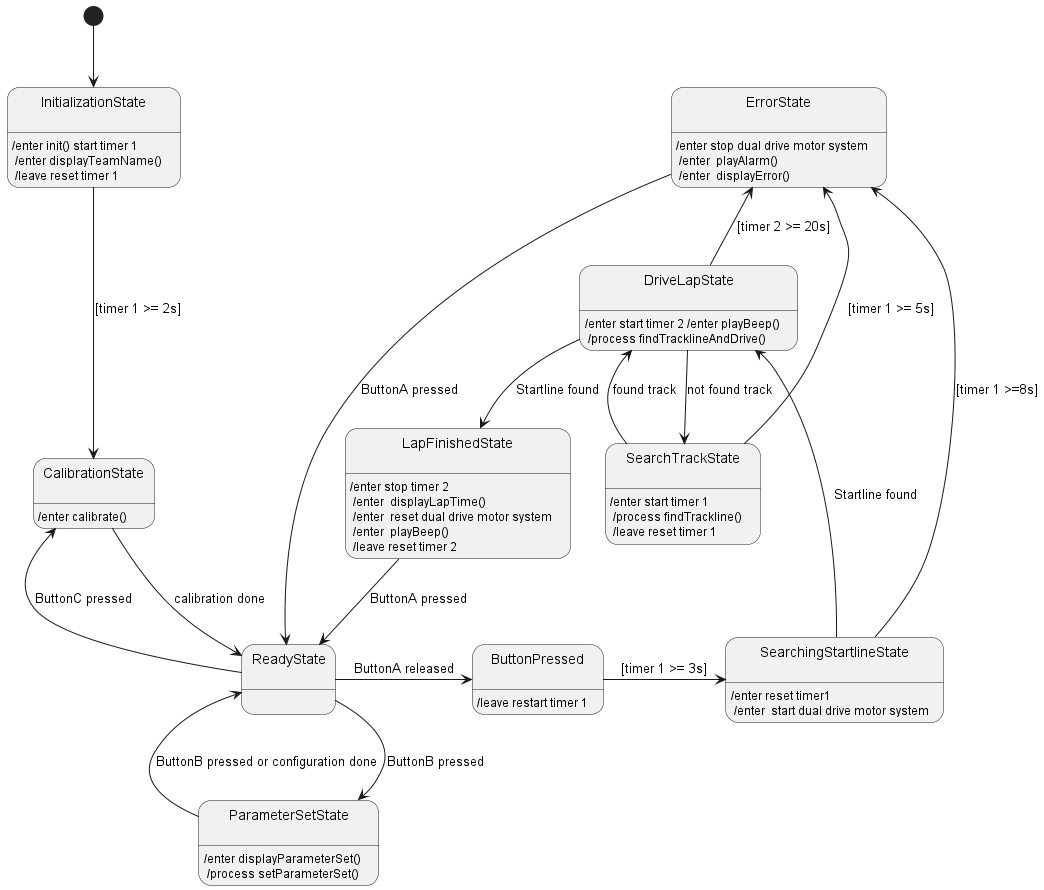

The diagram above was rendered by PlantUML. Its source (embedded in the PNG):
@startuml
[*] --> State1

state State1 as "InitializationState\n": /enter init() start timer 1 \n /enter displayTeamName() \n /leave reset timer 1
state State2 as "ReadyState\n": 
state State3 as "CalibrationState\n": /enter calibrate()
state State4 as "ParameterSetState\n": /enter displayParameterSet() \n /process setParameterSet()
state State5 as "SearchingStartlineState\n": /enter reset timer1 \n /enter  start dual drive motor system
state State6 as "DriveLapState\n": /enter start timer 2 /enter playBeep() \n /process findTracklineAndDrive()
state State7 as "LapFinishedState\n": /enter stop timer 2 \n /enter  displayLapTime() \n /enter  reset dual drive motor system \n /enter  playBeep() \n /leave reset timer 2
state State8 as "SearchTrackState\n": /enter start timer 1 \n /process findTrackline() \n /leave reset timer 1
state State9 as "ErrorState\n": /enter stop dual drive motor system \n /enter  playAlarm() \n /enter  displayError()
state State10 as "ButtonPressed\n": /leave restart timer 1

 
State1 -down--> State3 : [timer 1 >= 2s]
State2 -up-> State3 : ButtonC pressed
State2 -down-> State4 : ButtonB pressed
State2 -right-> State10 : ButtonA released
State10 -right-> State5 : [timer 1 >= 3s]
State2 <-down- State3 : calibration done
State2 <-left- State4 : ButtonB pressed or configuration done

State5 -right-> State6 : Startline found
State6 -down-> State8 : not found track
State8 -up-> State6 : found track
State6 -down-> State7 : Startline found
State6 -up-> State9 : [timer 2 >= 20s]
State7 -down-> State2 : ButtonA pressed
State8 -up-> State9 : [timer 1 >= 5s]
State5 --> State9 : [timer 1 >=8s]
State9 -down-> State2 : ButtonA pressed
@enduml